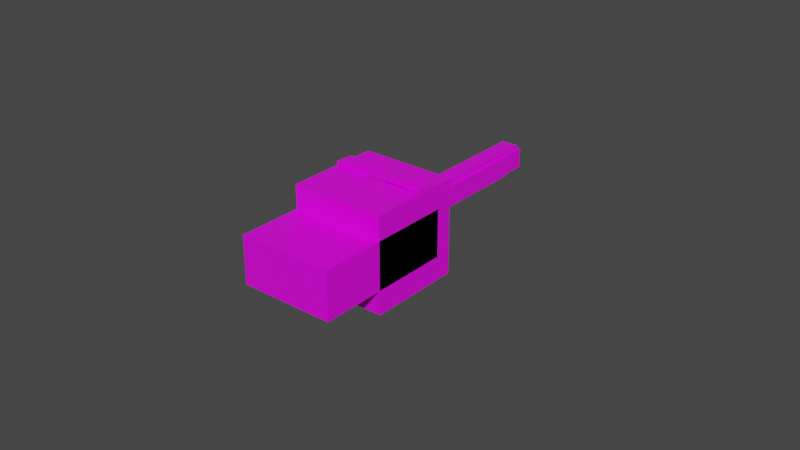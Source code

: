 # Source: ender.blend  (saved by Blender 3.1.7; exported with 4.5.12 LTS)
import bpy
from mathutils import Matrix  # noqa: F401  (used for matrix-valued properties, if any)

bpy.ops.wm.read_factory_settings(use_empty=True)
scene = bpy.context.scene
scene.name = 'Scene'

# ---- collections
col_collection = bpy.data.collections.new('Collection'); scene.collection.children.link(col_collection)
col_steve = bpy.data.collections.new('Steve'); scene.collection.children.link(col_steve)

# ---- images (referenced by path relative to the original .blend; pixels are not part of the script)
import os
ASSET_DIR = os.environ.get("B2B_ASSET_DIR", "")  # directory of the original .blend (textures are referenced by path, not embedded)
HERE = os.path.dirname(os.path.abspath(__file__))  # packed textures are extracted next to this script under _unpacked/

def load_image(name, relpath, width, height, colorspace="sRGB"):
    """Load a texture the original file referenced (path relative to the .blend, or extracted next to this script)."""
    p = next((c for c in (os.path.join(HERE, relpath), os.path.join(ASSET_DIR, relpath)) if relpath and os.path.exists(c)), "")
    if p:
        img = bpy.data.images.load(p, check_existing=True)
        img.name = name
    else:  # same state as the original file: an image datablock whose file is absent (Cycles renders it pink)
        img = bpy.data.images.new(name, width, height)
        img.source = "FILE"
        img.filepath = "//" + (relpath or name)
    img.colorspace_settings.name = colorspace
    return img
img_imphenziapalette01_png = load_image('ImphenziaPalette01.png', 'ImphenziaPalette01.png', 1024, 1024, 'sRGB')

# ---- materials (node trees are filled in below, after node groups)
mat_material = bpy.data.materials.new('Material')
mat_material.alpha_threshold = 0.0
mat_material.line_color = (0.0, 0.0, 0.0, 1.0)

# ---- material node trees
mat_material.use_nodes = True; mat_material.node_tree.nodes.clear()
_N = mat_material.node_tree.nodes; _L = mat_material.node_tree.links
n0 = _N.new('ShaderNodeOutputMaterial'); n0.name = 'Material Output'; n0.location = (300, 300)
n1 = _N.new('ShaderNodeBsdfPrincipled'); n1.name = 'Principled BSDF'; n1.location = (10, 300)
n1.distribution = 'GGX'
n1.subsurface_method = 'BURLEY'
n1.inputs[2].default_value = 0.4
n1.inputs[3].default_value = 1.45
n1.inputs[27].default_value = (0.0, 0.0, 0.0, 1.0)
n1.inputs[28].default_value = 1.0
n2 = _N.new('ShaderNodeTexImage'); n2.name = 'Image Texture'; n2.location = (-566, 151)
n2.image = img_imphenziapalette01_png
_L.new(n1.outputs[0], n0.inputs[0])
_L.new(n2.outputs[0], n1.inputs[0])
n0.is_active_output = True

# ---- world
world_world = bpy.data.worlds.new('World'); scene.world = world_world
world_world.use_nodes = True; world_world.node_tree.nodes.clear()
_N = world_world.node_tree.nodes; _L = world_world.node_tree.links
n0 = _N.new('ShaderNodeOutputWorld'); n0.name = 'World Output'; n0.location = (300, 300)
n1 = _N.new('ShaderNodeBackground'); n1.name = 'Background'; n1.location = (10, 300)
n1.inputs[0].default_value = (0.05088, 0.05088, 0.05088, 1.0)
_L.new(n1.outputs[0], n0.inputs[0])
n0.is_active_output = True
world_world.color = (0.05088, 0.05088, 0.05088)
world_world.use_sun_shadow = False
world_world.sun_shadow_jitter_overblur = 0.0

# ---- meshes
me_cube_001 = bpy.data.meshes.new('Cube.001')
me_cube_001.from_pydata([(-0.8, -0.8, 0.0), (-0.8, -0.8, 1.6), (-0.8, 0.8, 0.0), (-0.8, 0.8, 1.6), (0.8, -0.8, 0.0), (0.8, -0.8, 1.6), (0.8, 0.8, 0.0), (0.8, 0.8, 1.6), (-0.7938, -0.8137, 0.8837), (-0.8028, -0.7939, 1.205), (0.8062, -0.8136, 0.8747), (0.7971, -0.7937, 1.196), (-0.7924, -0.8137, 0.8837), (-0.7943, -0.7941, 1.205), (-0.1417, -0.792, 0.8817), (-0.1437, -0.7723, 1.203), (-0.7937, -0.8729, 0.8828), (-0.7957, -0.8533, 1.204), (-0.145, -0.8315, 1.202), (-0.143, -0.8512, 0.8808), (0.1456, -0.8351, 0.8767), (0.1436, -0.8154, 1.198), (0.7963, -0.8133, 0.8748), (0.7943, -0.7937, 1.196), (0.1443, -0.8943, 0.8758), (0.1423, -0.8746, 1.197), (0.793, -0.8529, 1.195), (0.7949, -0.8726, 0.8738), (-0.6219, -0.8769, 0.8815), (-0.6214, -0.8572, 1.203), (-0.3168, -0.8276, 1.203), (-0.3174, -0.8472, 0.8821), (-0.623, -0.9228, 0.8808), (-0.6224, -0.9032, 1.202), (-0.3178, -0.8735, 1.203), (-0.3184, -0.8932, 0.8814), (0.6392, -0.8763, 0.8726), (0.6404, -0.8567, 1.194), (0.298, -0.8708, 1.198), (0.2968, -0.8905, 0.8771), (0.6383, -0.918, 0.872), (0.6394, -0.8983, 1.193), (0.297, -0.9125, 1.198), (0.2959, -0.9322, 0.8764)], [], [(0, 1, 3, 2), (2, 3, 7, 6), (6, 7, 5, 4), (4, 5, 1, 0), (2, 6, 4, 0), (7, 3, 1, 5), (10, 11, 9, 8), (14, 12, 13, 15), (19, 18, 17, 16), (15, 13, 17, 18), (14, 15, 18, 19), (12, 14, 19, 16), (13, 12, 16, 17), (27, 26, 25, 24), (23, 21, 25, 26), (22, 23, 26, 27), (20, 22, 27, 24), (21, 20, 24, 25), (31, 28, 29, 30), (35, 34, 33, 32), (30, 29, 33, 34), (31, 30, 34, 35), (28, 31, 35, 32), (29, 28, 32, 33), (39, 36, 37, 38), (43, 42, 41, 40), (39, 38, 42, 43), (36, 39, 43, 40), (37, 36, 40, 41), (38, 37, 41, 42)])
_uv = me_cube_001.uv_layers.new(name='UVMap')
_uv.uv.foreach_set('vector', [0.9489, 0.9399, 0.9489, 0.9361, 0.9509, 0.9361, 0.9509, 0.9399, 0.943, 0.9399, 0.943, 0.9361, 0.9451, 0.9361, 0.9451, 0.9399, 0.945, 0.9398, 0.945, 0.9361, 0.947, 0.9361, 0.947, 0.9398, 0.947, 0.9399, 0.947, 0.936, 0.9489, 0.936, 0.9489, 0.9399, 0.9469, 0.9361, 0.9451, 0.9361, 0.9451, 0.9323, 0.9469, 0.9323, 0.9489, 0.936, 0.947, 0.936, 0.947, 0.9323, 0.9489, 0.9323, 0.947, 0.9399, 0.947, 0.936, 0.9489, 0.936, 0.9489, 0.9399, 0.947, 0.9399, 0.9489, 0.9399, 0.9489, 0.936, 0.947, 0.936, 0.06359, 0.9226, 0.06359, 0.9188, 0.06552, 0.9188, 0.06552, 0.9226, 0.06359, 0.9188, 0.06552, 0.9188, 0.06552, 0.9188, 0.06359, 0.9188, 0.06359, 0.9226, 0.06359, 0.9188, 0.06359, 0.9188, 0.06359, 0.9226, 0.06552, 0.9226, 0.06359, 0.9226, 0.06359, 0.9226, 0.06552, 0.9226, 0.06552, 0.9188, 0.06552, 0.9226, 0.06552, 0.9226, 0.06552, 0.9188, 0.06359, 0.9226, 0.06359, 0.9188, 0.06552, 0.9188, 0.06552, 0.9226, 0.06359, 0.9188, 0.06552, 0.9188, 0.06552, 0.9188, 0.06359, 0.9188, 0.06359, 0.9226, 0.06359, 0.9188, 0.06359, 0.9188, 0.06359, 0.9226, 0.06552, 0.9226, 0.06359, 0.9226, 0.06359, 0.9226, 0.06552, 0.9226, 0.06552, 0.9188, 0.06552, 0.9226, 0.06552, 0.9226, 0.06552, 0.9188, 0.947, 0.9399, 0.9489, 0.9399, 0.9489, 0.936, 0.947, 0.936, 0.3195, 0.3001, 0.3195, 0.2962, 0.3214, 0.2962, 0.3214, 0.3001, 0.3195, 0.2962, 0.3214, 0.2962, 0.3214, 0.2962, 0.3195, 0.2962, 0.3195, 0.3001, 0.3195, 0.2962, 0.3195, 0.2962, 0.3195, 0.3001, 0.3214, 0.3001, 0.3195, 0.3001, 0.3195, 0.3001, 0.3214, 0.3001, 0.3214, 0.2962, 0.3214, 0.3001, 0.3214, 0.3001, 0.3214, 0.2962, 0.947, 0.9399, 0.9489, 0.9399, 0.9489, 0.936, 0.947, 0.936, 0.3195, 0.3001, 0.3195, 0.2962, 0.3214, 0.2962, 0.3214, 0.3001, 0.3195, 0.3001, 0.3195, 0.2962, 0.3195, 0.2962, 0.3195, 0.3001, 0.3214, 0.3001, 0.3195, 0.3001, 0.3195, 0.3001, 0.3214, 0.3001, 0.3214, 0.2962, 0.3214, 0.3001, 0.3214, 0.3001, 0.3214, 0.2962, 0.3195, 0.2962, 0.3214, 0.2962, 0.3214, 0.2962, 0.3195, 0.2962])
me_cube_001.materials.append(mat_material)
me_cube_001.use_remesh_fix_poles = True
me_cube_001.use_remesh_preserve_attributes = False
me_cube_001.use_mirror_vertex_groups = False
me_cube_001.update()
me_cube_002 = bpy.data.meshes.new('Cube.002')
me_cube_002.from_pydata([(-0.8, -0.4, -1.2), (-0.8, -0.4, 1.2), (-0.8, 0.4, -1.2), (-0.8, 0.4, 1.2), (0.8, -0.4, -1.2), (0.8, -0.4, 1.2), (0.8, 0.4, -1.2), (0.8, 0.4, 1.2)], [], [(0, 1, 3, 2), (2, 3, 7, 6), (6, 7, 5, 4), (4, 5, 1, 0), (2, 6, 4, 0), (7, 3, 1, 5)])
_uv = me_cube_002.uv_layers.new(name='UVMap')
_uv.uv.foreach_set('vector', [0.946, 0.9476, 0.946, 0.9418, 0.9469, 0.9418, 0.9469, 0.9476, 0.9411, 0.9476, 0.9411, 0.9418, 0.943, 0.9418, 0.943, 0.9476, 0.943, 0.9476, 0.943, 0.9418, 0.9441, 0.9418, 0.9441, 0.9476, 0.944, 0.9476, 0.944, 0.9418, 0.946, 0.9418, 0.946, 0.9476, 0.944, 0.9418, 0.942, 0.9418, 0.942, 0.9399, 0.944, 0.9399, 0.946, 0.9418, 0.944, 0.9418, 0.944, 0.9399, 0.946, 0.9399])
me_cube_002.materials.append(mat_material)
me_cube_002.use_remesh_fix_poles = True
me_cube_002.use_remesh_preserve_attributes = False
me_cube_002.use_mirror_vertex_groups = False
me_cube_002.update()
me_cube_003 = bpy.data.meshes.new('Cube.003')
me_cube_003.from_pydata([(0.0, -0.4, -2.04), (0.0, -0.4, 0.36), (0.0, 0.4, -2.04), (0.0, 0.4, 0.36), (0.8, -0.4, -2.04), (0.8, -0.4, 0.36), (0.8, 0.4, -2.04), (0.8, 0.4, 0.36), (0.0, -0.4, -0.36), (0.0, 0.4, -0.36), (0.8, 0.4, -0.36), (0.8, -0.4, -0.36)], [], [(8, 1, 3, 9), (9, 3, 7, 10), (10, 7, 5, 11), (11, 5, 1, 8), (2, 6, 4, 0), (7, 3, 1, 5), (4, 11, 8, 0), (6, 10, 11, 4), (2, 9, 10, 6), (0, 8, 9, 2)])
_uv = me_cube_003.uv_layers.new(name='UVMap')
_uv.uv.foreach_set('vector', [0.95, 0.9436, 0.9499, 0.9418, 0.9509, 0.9418, 0.9509, 0.9436, 0.947, 0.9436, 0.947, 0.9419, 0.948, 0.9419, 0.948, 0.9436, 0.948, 0.9436, 0.948, 0.9418, 0.9489, 0.9418, 0.9489, 0.9436, 0.9489, 0.9436, 0.9489, 0.9419, 0.95, 0.9419, 0.95, 0.9436, 0.948, 0.9418, 0.948, 0.9399, 0.9489, 0.9399, 0.9489, 0.9418, 0.1402, 0.3881, 0.1402, 0.5047, 0.07934, 0.5047, 0.07934, 0.3881, 0.9489, 0.9476, 0.9489, 0.9436, 0.95, 0.9436, 0.95, 0.9476, 0.948, 0.9476, 0.948, 0.9436, 0.9489, 0.9436, 0.9489, 0.9476, 0.947, 0.9476, 0.947, 0.9436, 0.948, 0.9436, 0.948, 0.9476, 0.9499, 0.9476, 0.95, 0.9436, 0.9509, 0.9436, 0.9509, 0.9476])
me_cube_003.materials.append(mat_material)
me_cube_003.use_remesh_fix_poles = True
me_cube_003.use_remesh_preserve_attributes = False
me_cube_003.use_mirror_vertex_groups = False
me_cube_003.update()
me_cube_005 = bpy.data.meshes.new('Cube.005')
me_cube_005.from_pydata([(-1.001e-07, 0.4088, -1.996), (-4.797e-07, 0.3982, 0.404), (0.8, 0.4088, -1.996), (0.8, 0.3982, 0.404), (6.724e-07, -0.3912, -2.0), (2.928e-07, -0.4018, 0.4005), (0.8, -0.3912, -2.0), (0.8, -0.4018, 0.4005), (-3.524e-07, 0.4018, -0.4005), (0.8, 0.4018, -0.4005), (0.8, -0.3982, -0.404), (4.2e-07, -0.3982, -0.404), (0.8, 0.4036, -0.8087), (0.8, -0.3964, -0.8122), (4.846e-07, -0.3964, -0.8122), (-2.879e-07, 0.4036, -0.8087)], [], [(8, 1, 3, 9), (9, 3, 7, 10), (10, 7, 5, 11), (11, 5, 1, 8), (2, 6, 4, 0), (7, 3, 1, 5), (14, 11, 8, 15), (13, 10, 11, 14), (12, 9, 10, 13), (15, 8, 9, 12), (0, 15, 12, 2), (2, 12, 13, 6), (6, 13, 14, 4), (4, 14, 15, 0)])
_uv = me_cube_005.uv_layers.new(name='UVMap')
_uv.uv.foreach_set('vector', [0.9371, 0.9438, 0.9371, 0.9418, 0.9381, 0.9418, 0.9381, 0.9438, 0.9391, 0.9438, 0.9391, 0.9418, 0.9381, 0.9418, 0.9381, 0.9438, 0.9391, 0.9438, 0.9391, 0.9418, 0.9401, 0.9418, 0.9401, 0.9438, 0.6837, 0.2691, 0.6833, 0.3871, 0.6233, 0.3871, 0.6233, 0.2689, 0.9391, 0.9399, 0.9391, 0.9418, 0.9381, 0.9418, 0.9381, 0.9399, 0.94, 0.9399, 0.94, 0.9418, 0.9391, 0.9418, 0.9391, 0.9399, 0.6837, 0.2091, 0.6837, 0.2691, 0.6233, 0.2689, 0.6233, 0.2088, 0.9391, 0.9447, 0.9391, 0.9438, 0.9401, 0.9438, 0.9401, 0.9447, 0.9391, 0.9447, 0.9391, 0.9438, 0.9381, 0.9438, 0.9381, 0.9447, 0.9371, 0.9447, 0.9371, 0.9438, 0.9381, 0.9438, 0.9381, 0.9447, 0.9371, 0.9476, 0.9371, 0.9447, 0.9381, 0.9447, 0.9381, 0.9476, 0.9391, 0.9476, 0.9391, 0.9447, 0.9381, 0.9447, 0.9381, 0.9476, 0.9391, 0.9476, 0.9391, 0.9447, 0.9401, 0.9447, 0.9401, 0.9476, 0.9401, 0.9476, 0.9401, 0.9447, 0.9411, 0.9447, 0.9411, 0.9476])
me_cube_005.materials.append(mat_material)
me_cube_005.use_remesh_fix_poles = True
me_cube_005.use_remesh_preserve_attributes = False
me_cube_005.use_mirror_vertex_groups = False
me_cube_005.update()
me_cube_007 = bpy.data.meshes.new('Cube.007')
me_cube_007.from_pydata([(3.556e-07, -0.4, -1.999), (3.556e-07, -0.4, 0.4012), (-0.8, -0.4, -1.999), (-0.8, -0.4, 0.4012), (-2.96e-07, 0.4, -1.999), (-2.96e-07, 0.4, 0.4012), (-0.8, 0.4, -1.999), (-0.8, 0.4, 0.4012), (3.556e-07, -0.4, -0.4012), (-0.8, -0.4, -0.4012), (-0.8, 0.4, -0.4012), (-2.96e-07, 0.4, -0.4012)], [], [(8, 1, 3, 9), (9, 3, 7, 10), (10, 7, 5, 11), (11, 5, 1, 8), (2, 6, 4, 0), (7, 3, 1, 5), (4, 11, 8, 0), (6, 10, 11, 4), (2, 9, 10, 6), (0, 8, 9, 2)])
_uv = me_cube_007.uv_layers.new(name='UVMap')
_uv.uv.foreach_set('vector', [0.9371, 0.9438, 0.9371, 0.9418, 0.9381, 0.9418, 0.9381, 0.9438, 0.9391, 0.9438, 0.9391, 0.9418, 0.9381, 0.9418, 0.9381, 0.9438, 0.9391, 0.9438, 0.9391, 0.9418, 0.9401, 0.9418, 0.9401, 0.9438, 0.9401, 0.9438, 0.9401, 0.9418, 0.9411, 0.9418, 0.9411, 0.9438, 0.9391, 0.9399, 0.9391, 0.9418, 0.9381, 0.9418, 0.9381, 0.9399, 0.94, 0.9399, 0.94, 0.9418, 0.9391, 0.9418, 0.9391, 0.9399, 0.9401, 0.9476, 0.9401, 0.9438, 0.9411, 0.9438, 0.9411, 0.9476, 0.9391, 0.9476, 0.9391, 0.9438, 0.9401, 0.9438, 0.9401, 0.9476, 0.9391, 0.9476, 0.9391, 0.9438, 0.9381, 0.9438, 0.9381, 0.9476, 0.9371, 0.9476, 0.9371, 0.9438, 0.9381, 0.9438, 0.9381, 0.9476])
me_cube_007.materials.append(mat_material)
me_cube_007.use_remesh_fix_poles = True
me_cube_007.use_remesh_preserve_attributes = False
me_cube_007.use_mirror_vertex_groups = False
me_cube_007.update()
me_cube_013 = bpy.data.meshes.new('Cube.013')
me_cube_013.from_pydata([(-0.8, -0.4, -2.042), (-0.8, -0.4, 0.3576), (-0.8, 0.4, -2.042), (-0.8, 0.4, 0.3576), (0.0, -0.4, -2.042), (0.0, -0.4, 0.3576), (0.0, 0.4, -2.042), (0.0, 0.4, 0.3576), (-0.8, -0.4, -0.3576), (-0.8, 0.4, -0.3576), (0.0, 0.4, -0.3576), (0.0, -0.4, -0.3576)], [], [(8, 1, 3, 9), (9, 3, 7, 10), (10, 7, 5, 11), (11, 5, 1, 8), (2, 6, 4, 0), (7, 3, 1, 5), (4, 11, 8, 0), (6, 10, 11, 4), (2, 9, 10, 6), (0, 8, 9, 2)])
_uv = me_cube_013.uv_layers.new(name='UVMap')
_uv.uv.foreach_set('vector', [0.95, 0.9436, 0.9499, 0.9418, 0.9509, 0.9418, 0.9509, 0.9435, 0.947, 0.9436, 0.947, 0.9419, 0.948, 0.9419, 0.948, 0.9436, 0.948, 0.9436, 0.948, 0.9418, 0.9489, 0.9418, 0.9489, 0.9436, 0.9489, 0.9436, 0.9489, 0.9419, 0.95, 0.9419, 0.95, 0.9436, 0.948, 0.9418, 0.948, 0.9399, 0.9489, 0.9399, 0.9489, 0.9418, 0.1402, 0.3881, 0.1402, 0.5047, 0.07934, 0.5047, 0.07934, 0.3881, 0.9489, 0.9476, 0.9489, 0.9436, 0.95, 0.9436, 0.95, 0.9476, 0.948, 0.9476, 0.948, 0.9436, 0.9489, 0.9436, 0.9489, 0.9476, 0.947, 0.9476, 0.947, 0.9436, 0.948, 0.9436, 0.948, 0.9476, 0.9499, 0.9476, 0.95, 0.9436, 0.9509, 0.9435, 0.9509, 0.9476])
me_cube_013.materials.append(mat_material)
me_cube_013.use_remesh_fix_poles = True
me_cube_013.use_remesh_preserve_attributes = False
me_cube_013.use_mirror_vertex_groups = False
me_cube_013.update()
arm_armature = bpy.data.armatures.new('Armature')  # bones are not reproduced

# ---- objects
ob_armature = bpy.data.objects.new('Armature', arm_armature)
ob_cube = bpy.data.objects.new('Cube', me_cube_001)
ob_cube_001 = bpy.data.objects.new('Cube.001', me_cube_002)
ob_cube_002 = bpy.data.objects.new('Cube.002', me_cube_003)
ob_cube_004 = bpy.data.objects.new('Cube.004', me_cube_005)
ob_cube_005 = bpy.data.objects.new('Cube.005', me_cube_007)
ob_cube_008 = bpy.data.objects.new('Cube.008', me_cube_013)

# ---- transforms, parenting, visibility, modifiers, constraints
ob_armature.location = (0.03549, -0.1574, 1.767)
ob_armature.scale = (0.4374, 0.4374, 0.4374)
ob_armature.hide_render = True
ob_armature.show_in_front = True
ob_armature.lineart.crease_threshold = 0.0
ob_cube.parent = ob_armature
ob_cube.matrix_parent_inverse = Matrix(((1.0, -0.0, 0.0, -0.004855), (-0.0, 0.0, 1.0, -6.066), (0.0, -1.0, 0.0, 0.01758), (0.0, 0.0, -0.0, 1.0)))
ob_cube.location = (0.0, 0.0, 4.8)
ob_cube.lineart.crease_threshold = 0.0
ob_cube_001.parent = ob_armature
ob_cube_001.matrix_parent_inverse = Matrix(((1.0, -0.0, 0.0, -0.004855), (-0.0, 0.0, 1.0, -4.743), (0.0, -1.0, 0.0, 0.01758), (0.0, 0.0, -0.0, 1.0)))
ob_cube_001.location = (0.0, 0.0, 3.6)
ob_cube_001.lineart.crease_threshold = 0.0
ob_cube_002.parent = ob_armature
ob_cube_002.matrix_parent_inverse = Matrix(((-3.139e-07, 1.0, -0.0, -0.01758), (-0.0, -0.0, -1.0, 0.2467), (-1.0, -3.139e-07, -0.0, 0.4431), (0.0, 0.0, 0.0, 1.0)))
ob_cube_002.location = (0.2691, -6.417e-08, 1.083)
ob_cube_002.scale = (0.412, 0.3739, 1.765)
ob_cube_002.lineart.crease_threshold = 0.0
ob_cube_004.parent = ob_armature
ob_cube_004.matrix_parent_inverse = Matrix(((-2.821e-07, 1.0, -0.0, -0.01758), (-0.0, -0.0, -1.0, 2.623), (-1.0, -2.821e-07, -0.0, 1.2), (0.0, 0.0, 0.0, 1.0)))
ob_cube_004.location = (1.031, -3.095e-07, 3.056)
ob_cube_004.scale = (0.4248, 0.3462, 1.814)
ob_cube_004.lineart.crease_threshold = 0.0
ob_cube_005.parent = ob_armature
ob_cube_005.matrix_parent_inverse = Matrix(((-3.139e-07, 1.0, -0.0, -0.01758), (-0.0, -0.0, -1.0, 2.623), (-1.0, -3.139e-07, 0.0, -1.1), (0.0, 0.0, 0.0, 1.0)))
ob_cube_005.location = (-1.011, -0.02389, 3.113)
ob_cube_005.scale = (0.415, 0.3624, 1.807)
ob_cube_005.lineart.crease_threshold = 0.0
ob_cube_008.parent = ob_armature
ob_cube_008.matrix_parent_inverse = Matrix(((-3.139e-07, 1.0, -0.0, -0.01758), (-0.0, -0.0, -1.0, 0.2467), (-1.0, -3.139e-07, 0.0, -0.3569), (0.0, 0.0, 0.0, 1.0)))
ob_cube_008.location = (-0.1719, 4.099e-08, 1.074)
ob_cube_008.scale = (0.4378, 0.4031, 1.761)
ob_cube_008.lineart.crease_threshold = 0.0

# ---- collection membership
col_collection.objects.link(ob_armature)
col_steve.objects.link(ob_cube)
col_steve.objects.link(ob_cube_001)
col_steve.objects.link(ob_cube_002)
col_steve.objects.link(ob_cube_004)
col_steve.objects.link(ob_cube_005)
col_steve.objects.link(ob_cube_008)

# ---- scene / render settings (as saved in the file)
scene.frame_start = 1; scene.frame_end = 80; scene.frame_set(0)
scene.render.engine = 'CYCLES'
scene.cycles.use_denoising = False
scene.cycles.samples = 128
scene.cycles.sampling_pattern = 'TABULATED_SOBOL'
scene.cycles.use_adaptive_sampling = False
scene.cycles.use_light_tree = False
scene.view_settings.view_transform = 'Filmic'
bpy.context.view_layer.update()

# ---- added for rendering (the .blend has no active camera and no usable light): camera, sun
cam_auto = bpy.data.cameras.new('AutoCamera')
cam_auto.lens = 50.0
cam_auto.sensor_width = 36.0
cam_auto.clip_end = 1000.0
ob_auto_camera = bpy.data.objects.new('AutoCamera', cam_auto)
scene.collection.objects.link(ob_auto_camera)
ob_auto_camera.location = (4.29337, -5.20782, 5.11361)
ob_auto_camera.rotation_euler = (1.09748, -7.21219e-08, 0.694738)
scene.camera = ob_auto_camera
light_auto_sun = bpy.data.lights.new('AutoSun', 'SUN')
light_auto_sun.energy = 3.0
light_auto_sun.angle = 0.0523599
ob_auto_sun = bpy.data.objects.new('AutoSun', light_auto_sun)
scene.collection.objects.link(ob_auto_sun)
ob_auto_sun.rotation_euler = (0.872665, 0.174533, 0.523599)
bpy.context.view_layer.update()
